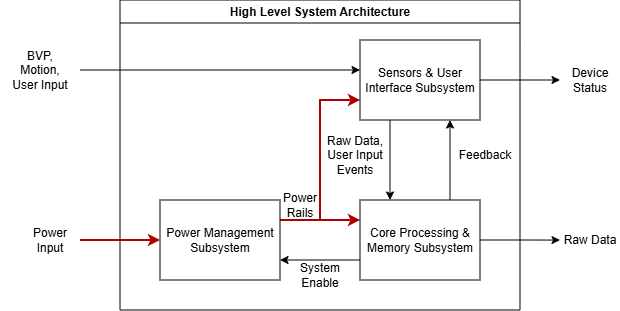

The diagram above was exported from draw.io. Its source (the exported page's mxGraphModel, read from the mxfile embedded in the PNG):
<mxGraphModel dx="703" dy="373" grid="1" gridSize="10" guides="1" tooltips="1" connect="1" arrows="1" fold="1" page="1" pageScale="1" pageWidth="850" pageHeight="1100" math="0" shadow="0">
  <root>
    <mxCell id="0" />
    <mxCell id="1" parent="0" />
    <mxCell id="Qp-5D-7i-DBM7gbUv0hz-9" parent="1" style="swimlane;whiteSpace=wrap;html=1;" value="High Level System Architecture" vertex="1">
      <mxGeometry height="310" width="400" x="160" y="80" as="geometry" />
    </mxCell>
    <mxCell id="Qp-5D-7i-DBM7gbUv0hz-6" edge="1" parent="Qp-5D-7i-DBM7gbUv0hz-9" source="Qp-5D-7i-DBM7gbUv0hz-1" style="edgeStyle=orthogonalEdgeStyle;rounded=0;orthogonalLoop=1;jettySize=auto;html=1;exitX=1;exitY=0.25;exitDx=0;exitDy=0;entryX=0;entryY=0.25;entryDx=0;entryDy=0;strokeWidth=2;fillColor=#e51400;strokeColor=#B20000;" target="Qp-5D-7i-DBM7gbUv0hz-2">
      <mxGeometry relative="1" as="geometry" />
    </mxCell>
    <mxCell id="Qp-5D-7i-DBM7gbUv0hz-7" edge="1" parent="Qp-5D-7i-DBM7gbUv0hz-9" source="Qp-5D-7i-DBM7gbUv0hz-1" style="edgeStyle=orthogonalEdgeStyle;rounded=0;orthogonalLoop=1;jettySize=auto;html=1;exitX=1;exitY=0.25;exitDx=0;exitDy=0;entryX=0;entryY=0.75;entryDx=0;entryDy=0;strokeWidth=2;fillColor=#e51400;strokeColor=#B20000;" target="Qp-5D-7i-DBM7gbUv0hz-3">
      <mxGeometry relative="1" as="geometry" />
    </mxCell>
    <mxCell id="Qp-5D-7i-DBM7gbUv0hz-1" parent="Qp-5D-7i-DBM7gbUv0hz-9" style="rounded=0;whiteSpace=wrap;html=1;" value="Power Management Subsystem" vertex="1">
      <mxGeometry height="80" width="120" x="40" y="200" as="geometry" />
    </mxCell>
    <mxCell id="Qp-5D-7i-DBM7gbUv0hz-8" edge="1" parent="Qp-5D-7i-DBM7gbUv0hz-9" source="Qp-5D-7i-DBM7gbUv0hz-2" style="edgeStyle=orthogonalEdgeStyle;rounded=0;orthogonalLoop=1;jettySize=auto;html=1;exitX=0;exitY=0.75;exitDx=0;exitDy=0;entryX=1;entryY=0.75;entryDx=0;entryDy=0;" target="Qp-5D-7i-DBM7gbUv0hz-1">
      <mxGeometry relative="1" as="geometry" />
    </mxCell>
    <mxCell id="Qp-5D-7i-DBM7gbUv0hz-11" edge="1" parent="Qp-5D-7i-DBM7gbUv0hz-9" source="Qp-5D-7i-DBM7gbUv0hz-2" style="edgeStyle=orthogonalEdgeStyle;rounded=0;orthogonalLoop=1;jettySize=auto;html=1;exitX=0.75;exitY=0;exitDx=0;exitDy=0;entryX=0.75;entryY=1;entryDx=0;entryDy=0;" target="Qp-5D-7i-DBM7gbUv0hz-3">
      <mxGeometry relative="1" as="geometry" />
    </mxCell>
    <mxCell id="Qp-5D-7i-DBM7gbUv0hz-21" edge="1" parent="Qp-5D-7i-DBM7gbUv0hz-9" source="Qp-5D-7i-DBM7gbUv0hz-2" style="edgeStyle=orthogonalEdgeStyle;rounded=0;orthogonalLoop=1;jettySize=auto;html=1;exitX=1;exitY=0.5;exitDx=0;exitDy=0;">
      <mxGeometry relative="1" as="geometry">
        <mxPoint x="440" y="240.0769230769231" as="targetPoint" />
      </mxGeometry>
    </mxCell>
    <mxCell id="Qp-5D-7i-DBM7gbUv0hz-2" parent="Qp-5D-7i-DBM7gbUv0hz-9" style="rounded=0;whiteSpace=wrap;html=1;" value="Core Processing &amp;amp; Memory Subsystem" vertex="1">
      <mxGeometry height="80" width="120" x="240" y="200" as="geometry" />
    </mxCell>
    <mxCell id="Qp-5D-7i-DBM7gbUv0hz-10" edge="1" parent="Qp-5D-7i-DBM7gbUv0hz-9" source="Qp-5D-7i-DBM7gbUv0hz-3" style="edgeStyle=orthogonalEdgeStyle;rounded=0;orthogonalLoop=1;jettySize=auto;html=1;exitX=0.25;exitY=1;exitDx=0;exitDy=0;entryX=0.25;entryY=0;entryDx=0;entryDy=0;" target="Qp-5D-7i-DBM7gbUv0hz-2">
      <mxGeometry relative="1" as="geometry" />
    </mxCell>
    <mxCell id="Qp-5D-7i-DBM7gbUv0hz-3" parent="Qp-5D-7i-DBM7gbUv0hz-9" style="rounded=0;whiteSpace=wrap;html=1;" value="Sensors &amp;amp; User Interface Subsystem" vertex="1">
      <mxGeometry height="80" width="120" x="240" y="40" as="geometry" />
    </mxCell>
    <mxCell id="Qp-5D-7i-DBM7gbUv0hz-12" parent="Qp-5D-7i-DBM7gbUv0hz-9" style="text;html=1;whiteSpace=wrap;strokeColor=none;fillColor=none;align=center;verticalAlign=middle;rounded=0;" value="Power Rails" vertex="1">
      <mxGeometry height="30" width="60" x="150" y="190" as="geometry" />
    </mxCell>
    <mxCell id="Qp-5D-7i-DBM7gbUv0hz-13" parent="Qp-5D-7i-DBM7gbUv0hz-9" style="text;html=1;whiteSpace=wrap;strokeColor=none;fillColor=none;align=center;verticalAlign=middle;rounded=0;" value="System Enable" vertex="1">
      <mxGeometry height="30" width="60" x="170" y="260" as="geometry" />
    </mxCell>
    <mxCell id="1NSJkth8kA_j70eMDXkb-1" parent="Qp-5D-7i-DBM7gbUv0hz-9" style="text;html=1;whiteSpace=wrap;strokeColor=none;fillColor=none;align=center;verticalAlign=middle;rounded=0;" value="Raw Data, User Input Events" vertex="1">
      <mxGeometry height="30" width="70" x="200" y="140" as="geometry" />
    </mxCell>
    <mxCell id="1NSJkth8kA_j70eMDXkb-2" parent="Qp-5D-7i-DBM7gbUv0hz-9" style="text;html=1;whiteSpace=wrap;strokeColor=none;fillColor=none;align=center;verticalAlign=middle;rounded=0;" value="Feedback" vertex="1">
      <mxGeometry height="30" width="70" x="330" y="140" as="geometry" />
    </mxCell>
    <mxCell id="Qp-5D-7i-DBM7gbUv0hz-15" edge="1" parent="1" style="endArrow=classic;html=1;rounded=0;entryX=0;entryY=0.375;entryDx=0;entryDy=0;entryPerimeter=0;" target="Qp-5D-7i-DBM7gbUv0hz-3" value="">
      <mxGeometry height="50" relative="1" width="50" as="geometry">
        <mxPoint x="120" y="150" as="sourcePoint" />
        <mxPoint x="310" y="190" as="targetPoint" />
      </mxGeometry>
    </mxCell>
    <mxCell id="Qp-5D-7i-DBM7gbUv0hz-16" parent="1" style="text;html=1;whiteSpace=wrap;strokeColor=none;fillColor=none;align=center;verticalAlign=middle;rounded=0;" value="BVP,&lt;div&gt;Motion,&lt;/div&gt;&lt;div&gt;User Input&lt;/div&gt;" vertex="1">
      <mxGeometry height="40" width="80" x="40" y="130" as="geometry" />
    </mxCell>
    <mxCell id="Qp-5D-7i-DBM7gbUv0hz-17" edge="1" parent="1" style="endArrow=classic;html=1;rounded=0;entryX=0;entryY=0.5;entryDx=0;entryDy=0;fillColor=#e51400;strokeColor=#B20000;strokeWidth=2;" target="Qp-5D-7i-DBM7gbUv0hz-1" value="">
      <mxGeometry height="50" relative="1" width="50" as="geometry">
        <mxPoint x="120" y="320" as="sourcePoint" />
        <mxPoint x="250" y="210" as="targetPoint" />
      </mxGeometry>
    </mxCell>
    <mxCell id="Qp-5D-7i-DBM7gbUv0hz-18" parent="1" style="text;html=1;whiteSpace=wrap;strokeColor=none;fillColor=none;align=center;verticalAlign=middle;rounded=0;" value="Power Input" vertex="1">
      <mxGeometry height="40" width="60" x="60" y="300" as="geometry" />
    </mxCell>
    <mxCell id="Qp-5D-7i-DBM7gbUv0hz-20" parent="1" style="text;html=1;whiteSpace=wrap;strokeColor=none;fillColor=none;align=center;verticalAlign=middle;rounded=0;" value="Device Status" vertex="1">
      <mxGeometry height="30" width="60" x="600" y="145" as="geometry" />
    </mxCell>
    <mxCell id="Qp-5D-7i-DBM7gbUv0hz-19" edge="1" parent="1" source="Qp-5D-7i-DBM7gbUv0hz-3" style="edgeStyle=orthogonalEdgeStyle;rounded=0;orthogonalLoop=1;jettySize=auto;html=1;exitX=1;exitY=0.5;exitDx=0;exitDy=0;" target="Qp-5D-7i-DBM7gbUv0hz-20">
      <mxGeometry relative="1" as="geometry">
        <mxPoint x="600" y="160.0769230769231" as="targetPoint" />
      </mxGeometry>
    </mxCell>
    <mxCell id="Qp-5D-7i-DBM7gbUv0hz-22" parent="1" style="text;html=1;whiteSpace=wrap;strokeColor=none;fillColor=none;align=center;verticalAlign=middle;rounded=0;" value="Raw Data" vertex="1">
      <mxGeometry height="30" width="60" x="600" y="305" as="geometry" />
    </mxCell>
  </root>
</mxGraphModel>